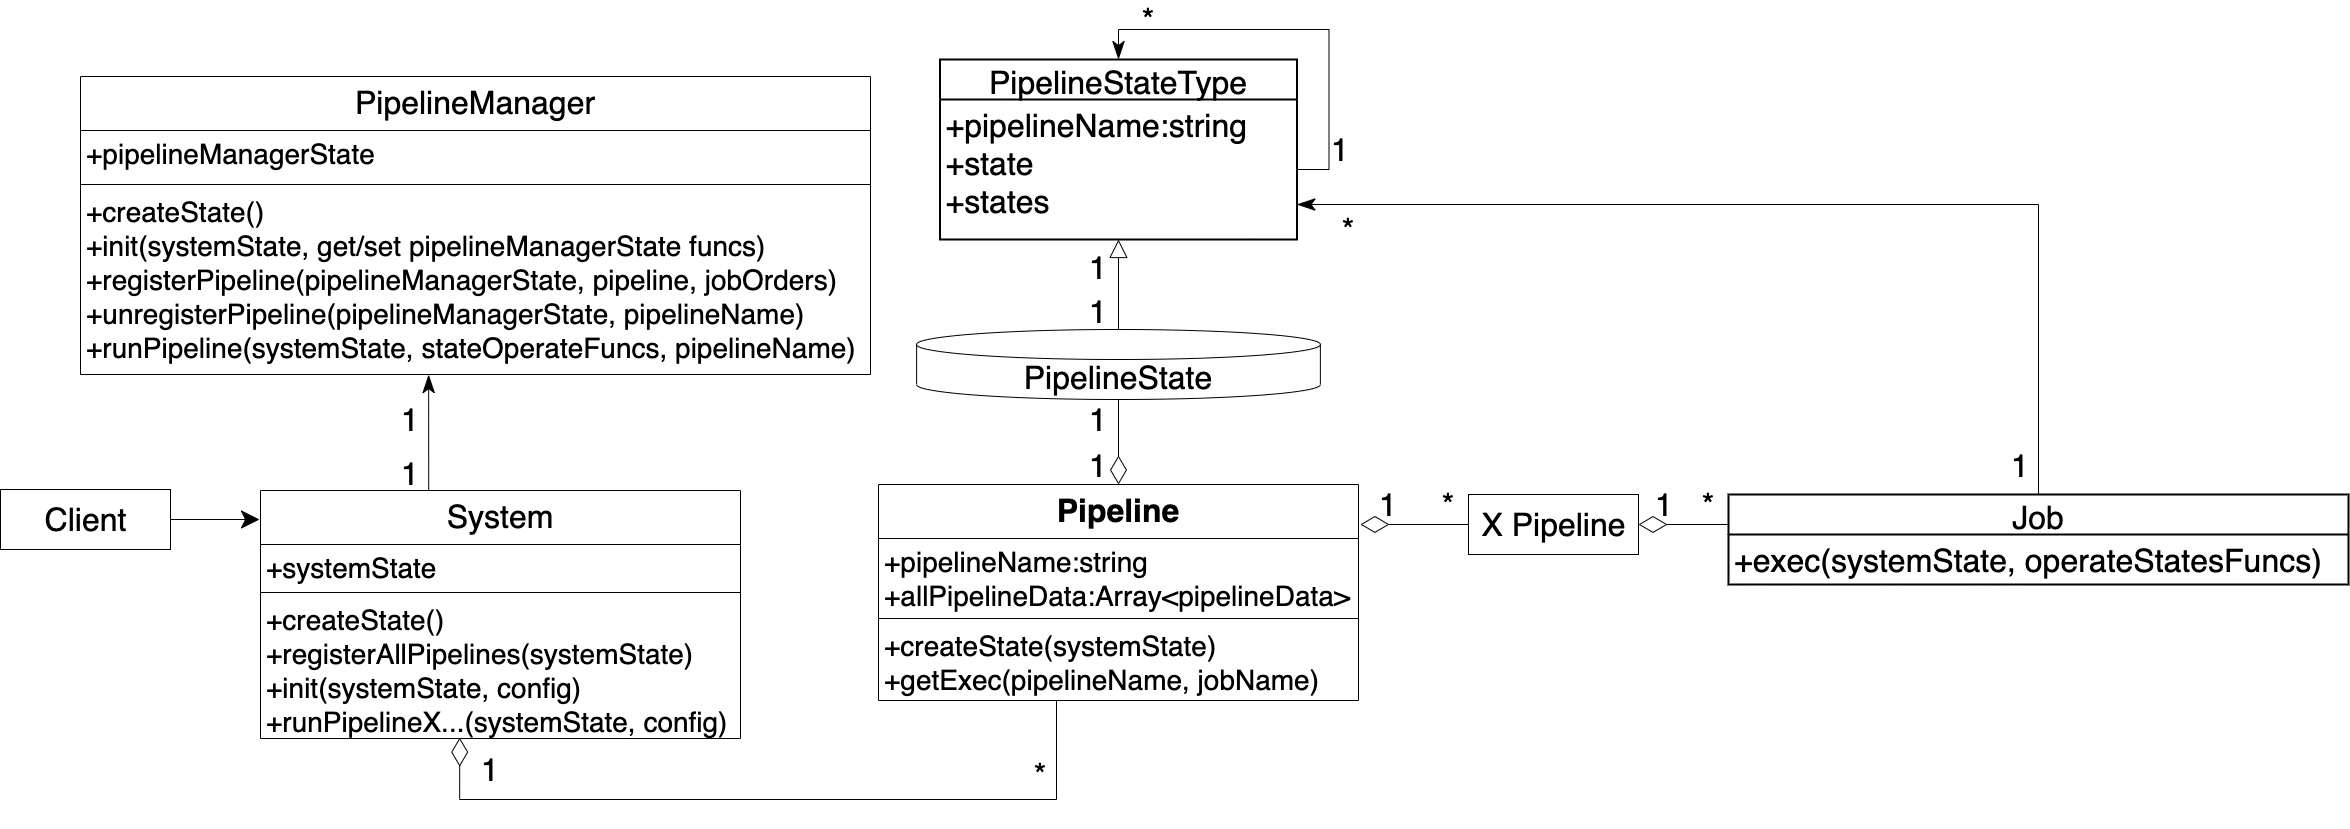

The diagram above was exported from draw.io. Its source (the exported page's mxGraphModel, read from the mxfile embedded in the PNG):
<mxGraphModel dx="2670" dy="2589" grid="1" gridSize="10" guides="1" tooltips="1" connect="1" arrows="1" fold="1" page="1" pageScale="1" pageWidth="827" pageHeight="1169" math="0" shadow="0">
  <root>
    <mxCell id="0" />
    <mxCell id="1" parent="0" />
    <mxCell id="YkpAB-vfGUYQzHHeFM_L-6" style="edgeStyle=orthogonalEdgeStyle;rounded=0;orthogonalLoop=1;jettySize=auto;html=1;endArrow=none;endFill=0;startSize=26;endSize=26;startArrow=diamondThin;startFill=0;exitX=1.004;exitY=0.185;exitDx=0;exitDy=0;exitPerimeter=0;" parent="1" source="YkpAB-vfGUYQzHHeFM_L-51" edge="1">
      <mxGeometry relative="1" as="geometry">
        <mxPoint x="1138" y="195" as="sourcePoint" />
        <mxPoint x="1258" y="195" as="targetPoint" />
      </mxGeometry>
    </mxCell>
    <mxCell id="YkpAB-vfGUYQzHHeFM_L-75" style="edgeStyle=orthogonalEdgeStyle;rounded=0;orthogonalLoop=1;jettySize=auto;html=1;entryX=1;entryY=0.75;entryDx=0;entryDy=0;fontSize=28;endArrow=classicThin;endFill=1;startSize=16;endSize=16;exitX=0.5;exitY=0;exitDx=0;exitDy=0;" parent="1" source="YkpAB-vfGUYQzHHeFM_L-9" target="YkpAB-vfGUYQzHHeFM_L-72" edge="1">
      <mxGeometry relative="1" as="geometry" />
    </mxCell>
    <mxCell id="YkpAB-vfGUYQzHHeFM_L-9" value="Job" style="swimlane;childLayout=stackLayout;horizontal=1;startSize=40;horizontalStack=0;rounded=0;fontSize=32;fontStyle=0;strokeWidth=2;resizeParent=0;resizeLast=1;shadow=0;dashed=0;align=center;" parent="1" vertex="1">
      <mxGeometry x="1518" y="165" width="620" height="90" as="geometry" />
    </mxCell>
    <mxCell id="YkpAB-vfGUYQzHHeFM_L-10" value="+exec(systemState, operateStatesFuncs)" style="align=left;strokeColor=none;fillColor=none;spacingLeft=4;fontSize=32;verticalAlign=top;resizable=0;rotatable=0;part=1;" parent="YkpAB-vfGUYQzHHeFM_L-9" vertex="1">
      <mxGeometry y="40" width="620" height="50" as="geometry" />
    </mxCell>
    <mxCell id="YkpAB-vfGUYQzHHeFM_L-20" value="&lt;font style=&quot;font-size: 32px&quot;&gt;1&lt;/font&gt;" style="text;html=1;strokeColor=none;fillColor=none;align=center;verticalAlign=middle;whiteSpace=wrap;rounded=0;" parent="1" vertex="1">
      <mxGeometry x="1157.9999999999995" y="165" width="40" height="20" as="geometry" />
    </mxCell>
    <mxCell id="YkpAB-vfGUYQzHHeFM_L-21" value="&lt;font style=&quot;font-size: 32px&quot;&gt;*&lt;/font&gt;" style="text;html=1;strokeColor=none;fillColor=none;align=center;verticalAlign=middle;whiteSpace=wrap;rounded=0;" parent="1" vertex="1">
      <mxGeometry x="1217.9999999999995" y="165" width="40" height="20" as="geometry" />
    </mxCell>
    <mxCell id="qTLOZulCFX05dbEinUKC-3" style="edgeStyle=orthogonalEdgeStyle;rounded=0;orthogonalLoop=1;jettySize=auto;html=1;startArrow=diamondThin;startFill=0;endArrow=none;endFill=0;endSize=26;startSize=26;" parent="1" source="YkpAB-vfGUYQzHHeFM_L-51" edge="1">
      <mxGeometry relative="1" as="geometry">
        <mxPoint x="908" y="70" as="targetPoint" />
      </mxGeometry>
    </mxCell>
    <mxCell id="YkpAB-vfGUYQzHHeFM_L-51" value="Pipeline" style="swimlane;fontStyle=1;align=center;verticalAlign=top;childLayout=stackLayout;horizontal=1;startSize=54;horizontalStack=0;resizeParent=1;resizeParentMax=0;resizeLast=0;collapsible=1;marginBottom=0;fontSize=32;" parent="1" vertex="1">
      <mxGeometry x="668" y="155" width="480" height="216" as="geometry" />
    </mxCell>
    <mxCell id="YkpAB-vfGUYQzHHeFM_L-52" value="+pipelineName:string&#10;+allPipelineData:Array&lt;pipelineData&gt;" style="text;strokeColor=none;fillColor=none;align=left;verticalAlign=top;spacingLeft=4;spacingRight=4;overflow=hidden;rotatable=0;points=[[0,0.5],[1,0.5]];portConstraint=eastwest;fontSize=28;" parent="YkpAB-vfGUYQzHHeFM_L-51" vertex="1">
      <mxGeometry y="54" width="480" height="76" as="geometry" />
    </mxCell>
    <mxCell id="YkpAB-vfGUYQzHHeFM_L-53" value="" style="line;strokeWidth=1;fillColor=none;align=left;verticalAlign=middle;spacingTop=-1;spacingLeft=3;spacingRight=3;rotatable=0;labelPosition=right;points=[];portConstraint=eastwest;" parent="YkpAB-vfGUYQzHHeFM_L-51" vertex="1">
      <mxGeometry y="130" width="480" height="8" as="geometry" />
    </mxCell>
    <mxCell id="YkpAB-vfGUYQzHHeFM_L-54" value="+createState(systemState)&#10;+getExec(pipelineName, jobName)" style="text;strokeColor=none;fillColor=none;align=left;verticalAlign=top;spacingLeft=4;spacingRight=4;overflow=hidden;rotatable=0;points=[[0,0.5],[1,0.5]];portConstraint=eastwest;fontSize=28;" parent="YkpAB-vfGUYQzHHeFM_L-51" vertex="1">
      <mxGeometry y="138" width="480" height="78" as="geometry" />
    </mxCell>
    <mxCell id="YkpAB-vfGUYQzHHeFM_L-85" style="edgeStyle=orthogonalEdgeStyle;rounded=0;orthogonalLoop=1;jettySize=auto;html=1;entryX=0.514;entryY=1.001;entryDx=0;entryDy=0;fontSize=28;endArrow=classicThin;endFill=1;startSize=16;endSize=16;exitX=0.33;exitY=0.003;exitDx=0;exitDy=0;exitPerimeter=0;entryPerimeter=0;" parent="1" edge="1">
      <mxGeometry relative="1" as="geometry">
        <mxPoint x="218.19999999999982" y="165.61499999999978" as="sourcePoint" />
        <Array as="points" />
        <mxPoint x="218.17000000000007" y="45.17500000000018" as="targetPoint" />
      </mxGeometry>
    </mxCell>
    <mxCell id="YkpAB-vfGUYQzHHeFM_L-64" style="edgeStyle=orthogonalEdgeStyle;rounded=0;orthogonalLoop=1;jettySize=auto;html=1;fontSize=28;endArrow=classic;endFill=1;startSize=16;endSize=16;" parent="1" source="YkpAB-vfGUYQzHHeFM_L-63" edge="1">
      <mxGeometry relative="1" as="geometry">
        <mxPoint x="49" y="190" as="targetPoint" />
      </mxGeometry>
    </mxCell>
    <mxCell id="YkpAB-vfGUYQzHHeFM_L-63" value="Client" style="html=1;fontSize=32;" parent="1" vertex="1">
      <mxGeometry x="-210" y="160.00000000000023" width="170" height="60" as="geometry" />
    </mxCell>
    <mxCell id="YkpAB-vfGUYQzHHeFM_L-66" value="&lt;font style=&quot;font-size: 32px&quot;&gt;1&lt;/font&gt;" style="text;html=1;strokeColor=none;fillColor=none;align=center;verticalAlign=middle;whiteSpace=wrap;rounded=0;fontSize=28;" parent="1" vertex="1">
      <mxGeometry x="179.99999999999955" y="134" width="40" height="20" as="geometry" />
    </mxCell>
    <mxCell id="YkpAB-vfGUYQzHHeFM_L-67" value="&lt;span style=&quot;font-size: 32px&quot;&gt;1&lt;/span&gt;" style="text;html=1;strokeColor=none;fillColor=none;align=center;verticalAlign=middle;whiteSpace=wrap;rounded=0;fontSize=28;" parent="1" vertex="1">
      <mxGeometry x="179.99999999999955" y="80" width="40" height="20" as="geometry" />
    </mxCell>
    <mxCell id="YkpAB-vfGUYQzHHeFM_L-71" value="PipelineStateType" style="swimlane;childLayout=stackLayout;horizontal=1;startSize=40;horizontalStack=0;rounded=0;fontSize=32;fontStyle=0;strokeWidth=2;resizeParent=0;resizeLast=1;shadow=0;dashed=0;align=center;" parent="1" vertex="1">
      <mxGeometry x="729.5" y="-270" width="357" height="180" as="geometry" />
    </mxCell>
    <mxCell id="YkpAB-vfGUYQzHHeFM_L-74" style="edgeStyle=orthogonalEdgeStyle;rounded=0;orthogonalLoop=1;jettySize=auto;html=1;entryX=0.5;entryY=0;entryDx=0;entryDy=0;fontSize=28;endArrow=classicThin;endFill=1;startSize=16;endSize=16;exitX=1;exitY=0.5;exitDx=0;exitDy=0;" parent="YkpAB-vfGUYQzHHeFM_L-71" source="YkpAB-vfGUYQzHHeFM_L-72" target="YkpAB-vfGUYQzHHeFM_L-71" edge="1">
      <mxGeometry relative="1" as="geometry">
        <Array as="points">
          <mxPoint x="389" y="110" />
          <mxPoint x="389" y="-30" />
          <mxPoint x="179" y="-30" />
        </Array>
      </mxGeometry>
    </mxCell>
    <mxCell id="YkpAB-vfGUYQzHHeFM_L-72" value="+pipelineName:string&#10;+state&#10;+states" style="align=left;strokeColor=none;fillColor=none;spacingLeft=4;fontSize=32;verticalAlign=top;resizable=0;rotatable=0;part=1;" parent="YkpAB-vfGUYQzHHeFM_L-71" vertex="1">
      <mxGeometry y="40" width="357" height="140" as="geometry" />
    </mxCell>
    <mxCell id="YkpAB-vfGUYQzHHeFM_L-76" style="edgeStyle=orthogonalEdgeStyle;rounded=0;orthogonalLoop=1;jettySize=auto;html=1;entryX=0.505;entryY=1;entryDx=0;entryDy=0;entryPerimeter=0;fontSize=28;endArrow=none;endFill=0;startSize=26;endSize=26;startArrow=diamondThin;startFill=0;exitX=0.415;exitY=0.994;exitDx=0;exitDy=0;exitPerimeter=0;" parent="1" source="9vR51V_7EJuBaf_rRZxl-8" target="YkpAB-vfGUYQzHHeFM_L-54" edge="1">
      <mxGeometry relative="1" as="geometry">
        <Array as="points">
          <mxPoint x="249" y="470" />
          <mxPoint x="846" y="470" />
          <mxPoint x="846" y="371" />
        </Array>
        <mxPoint x="250" y="410" as="sourcePoint" />
      </mxGeometry>
    </mxCell>
    <mxCell id="YkpAB-vfGUYQzHHeFM_L-77" value="&lt;font style=&quot;font-size: 32px&quot;&gt;*&lt;/font&gt;" style="text;html=1;strokeColor=none;fillColor=none;align=center;verticalAlign=middle;whiteSpace=wrap;rounded=0;fontSize=28;" parent="1" vertex="1">
      <mxGeometry x="810" y="440" width="40" height="10" as="geometry" />
    </mxCell>
    <mxCell id="YkpAB-vfGUYQzHHeFM_L-78" value="&lt;font style=&quot;font-size: 32px&quot;&gt;1&lt;/font&gt;" style="text;html=1;strokeColor=none;fillColor=none;align=center;verticalAlign=middle;whiteSpace=wrap;rounded=0;fontSize=28;" parent="1" vertex="1">
      <mxGeometry x="259.99999999999955" y="430" width="40" height="20" as="geometry" />
    </mxCell>
    <mxCell id="YkpAB-vfGUYQzHHeFM_L-79" value="&lt;font style=&quot;font-size: 32px&quot;&gt;1&lt;/font&gt;" style="text;html=1;strokeColor=none;fillColor=none;align=center;verticalAlign=middle;whiteSpace=wrap;rounded=0;fontSize=28;" parent="1" vertex="1">
      <mxGeometry x="1109.9999999999995" y="-190" width="40" height="20" as="geometry" />
    </mxCell>
    <mxCell id="YkpAB-vfGUYQzHHeFM_L-80" value="&lt;font style=&quot;font-size: 32px&quot;&gt;*&lt;/font&gt;" style="text;html=1;strokeColor=none;fillColor=none;align=center;verticalAlign=middle;whiteSpace=wrap;rounded=0;fontSize=28;" parent="1" vertex="1">
      <mxGeometry x="917.9999999999995" y="-320" width="40" height="20" as="geometry" />
    </mxCell>
    <mxCell id="YkpAB-vfGUYQzHHeFM_L-81" value="&lt;font style=&quot;font-size: 32px&quot;&gt;1&lt;/font&gt;" style="text;html=1;strokeColor=none;fillColor=none;align=center;verticalAlign=middle;whiteSpace=wrap;rounded=0;fontSize=28;" parent="1" vertex="1">
      <mxGeometry x="1789.9999999999995" y="126" width="40" height="20" as="geometry" />
    </mxCell>
    <mxCell id="YkpAB-vfGUYQzHHeFM_L-82" value="&lt;font style=&quot;font-size: 32px&quot;&gt;*&lt;/font&gt;" style="text;html=1;strokeColor=none;fillColor=none;align=center;verticalAlign=middle;whiteSpace=wrap;rounded=0;fontSize=28;" parent="1" vertex="1">
      <mxGeometry x="1117.9999999999995" y="-110" width="40" height="20" as="geometry" />
    </mxCell>
    <mxCell id="YkpAB-vfGUYQzHHeFM_L-83" value="&lt;font style=&quot;font-size: 32px&quot;&gt;1&lt;/font&gt;" style="text;html=1;strokeColor=none;fillColor=none;align=center;verticalAlign=middle;whiteSpace=wrap;rounded=0;fontSize=28;" parent="1" vertex="1">
      <mxGeometry x="867.9999999999995" y="126" width="40" height="20" as="geometry" />
    </mxCell>
    <mxCell id="YkpAB-vfGUYQzHHeFM_L-84" value="&lt;font style=&quot;font-size: 32px&quot;&gt;1&lt;/font&gt;" style="text;html=1;strokeColor=none;fillColor=none;align=center;verticalAlign=middle;whiteSpace=wrap;rounded=0;fontSize=28;" parent="1" vertex="1">
      <mxGeometry x="867.9999999999995" y="80" width="40" height="20" as="geometry" />
    </mxCell>
    <mxCell id="qTLOZulCFX05dbEinUKC-4" style="edgeStyle=orthogonalEdgeStyle;rounded=0;orthogonalLoop=1;jettySize=auto;html=1;endArrow=block;endFill=0;endSize=16;startSize=16;exitX=0.5;exitY=0;exitDx=0;exitDy=0;exitPerimeter=0;" parent="1" source="v8dwpk9ilFLIW0wnVLCH-1" target="YkpAB-vfGUYQzHHeFM_L-72" edge="1">
      <mxGeometry relative="1" as="geometry">
        <mxPoint x="908" y="10" as="sourcePoint" />
      </mxGeometry>
    </mxCell>
    <mxCell id="qTLOZulCFX05dbEinUKC-5" value="&lt;font style=&quot;font-size: 32px&quot;&gt;1&lt;/font&gt;" style="text;html=1;strokeColor=none;fillColor=none;align=center;verticalAlign=middle;whiteSpace=wrap;rounded=0;fontSize=28;" parent="1" vertex="1">
      <mxGeometry x="867.9999999999995" y="-28" width="40" height="20" as="geometry" />
    </mxCell>
    <mxCell id="qTLOZulCFX05dbEinUKC-6" value="&lt;font style=&quot;font-size: 32px&quot;&gt;1&lt;/font&gt;" style="text;html=1;strokeColor=none;fillColor=none;align=center;verticalAlign=middle;whiteSpace=wrap;rounded=0;fontSize=28;" parent="1" vertex="1">
      <mxGeometry x="867.9999999999995" y="-72.5" width="40" height="20" as="geometry" />
    </mxCell>
    <mxCell id="v8dwpk9ilFLIW0wnVLCH-1" value="&lt;span style=&quot;font-size: 32px&quot;&gt;PipelineState&lt;/span&gt;" style="shape=cylinder3;whiteSpace=wrap;html=1;boundedLbl=1;backgroundOutline=1;size=15;" parent="1" vertex="1">
      <mxGeometry x="706.12" width="403.75" height="70" as="geometry" />
    </mxCell>
    <mxCell id="v8dwpk9ilFLIW0wnVLCH-4" style="edgeStyle=orthogonalEdgeStyle;rounded=0;orthogonalLoop=1;jettySize=auto;html=1;endArrow=none;endFill=0;startArrow=diamondThin;startFill=0;endSize=26;startSize=26;" parent="1" source="v8dwpk9ilFLIW0wnVLCH-3" edge="1">
      <mxGeometry relative="1" as="geometry">
        <mxPoint x="1518" y="195" as="targetPoint" />
        <Array as="points">
          <mxPoint x="1518" y="195" />
        </Array>
      </mxGeometry>
    </mxCell>
    <mxCell id="v8dwpk9ilFLIW0wnVLCH-3" value="X Pipeline" style="html=1;fontSize=32;" parent="1" vertex="1">
      <mxGeometry x="1258" y="165.00000000000023" width="170" height="60" as="geometry" />
    </mxCell>
    <mxCell id="v8dwpk9ilFLIW0wnVLCH-5" value="&lt;font style=&quot;font-size: 32px&quot;&gt;1&lt;/font&gt;" style="text;html=1;strokeColor=none;fillColor=none;align=center;verticalAlign=middle;whiteSpace=wrap;rounded=0;" parent="1" vertex="1">
      <mxGeometry x="1433.9999999999995" y="165" width="40" height="20" as="geometry" />
    </mxCell>
    <mxCell id="v8dwpk9ilFLIW0wnVLCH-6" value="&lt;font style=&quot;font-size: 32px&quot;&gt;*&lt;/font&gt;" style="text;html=1;strokeColor=none;fillColor=none;align=center;verticalAlign=middle;whiteSpace=wrap;rounded=0;" parent="1" vertex="1">
      <mxGeometry x="1477.9999999999995" y="165" width="40" height="20" as="geometry" />
    </mxCell>
    <mxCell id="9vR51V_7EJuBaf_rRZxl-1" value="PipelineManager" style="swimlane;fontStyle=0;align=center;verticalAlign=top;childLayout=stackLayout;horizontal=1;startSize=54;horizontalStack=0;resizeParent=1;resizeParentMax=0;resizeLast=0;collapsible=1;marginBottom=0;fontSize=32;" parent="1" vertex="1">
      <mxGeometry x="-130" y="-253" width="790" height="298" as="geometry" />
    </mxCell>
    <mxCell id="9vR51V_7EJuBaf_rRZxl-2" value="+pipelineManagerState" style="text;strokeColor=none;fillColor=none;align=left;verticalAlign=top;spacingLeft=4;spacingRight=4;overflow=hidden;rotatable=0;points=[[0,0.5],[1,0.5]];portConstraint=eastwest;fontSize=28;" parent="9vR51V_7EJuBaf_rRZxl-1" vertex="1">
      <mxGeometry y="54" width="790" height="50" as="geometry" />
    </mxCell>
    <mxCell id="9vR51V_7EJuBaf_rRZxl-3" value="" style="line;strokeWidth=1;fillColor=none;align=left;verticalAlign=middle;spacingTop=-1;spacingLeft=3;spacingRight=3;rotatable=0;labelPosition=right;points=[];portConstraint=eastwest;" parent="9vR51V_7EJuBaf_rRZxl-1" vertex="1">
      <mxGeometry y="104" width="790" height="8" as="geometry" />
    </mxCell>
    <mxCell id="9vR51V_7EJuBaf_rRZxl-4" value="+createState()&#10;+init(systemState, get/set pipelineManagerState funcs)&#10;+registerPipeline(pipelineManagerState, pipeline, jobOrders)&#10;+unregisterPipeline(pipelineManagerState, pipelineName)&#10;+runPipeline(systemState, stateOperateFuncs, pipelineName)" style="text;strokeColor=none;fillColor=none;align=left;verticalAlign=top;spacingLeft=4;spacingRight=4;overflow=hidden;rotatable=0;points=[[0,0.5],[1,0.5]];portConstraint=eastwest;fontSize=28;" parent="9vR51V_7EJuBaf_rRZxl-1" vertex="1">
      <mxGeometry y="112" width="790" height="186" as="geometry" />
    </mxCell>
    <mxCell id="9vR51V_7EJuBaf_rRZxl-5" value="System" style="swimlane;fontStyle=0;align=center;verticalAlign=top;childLayout=stackLayout;horizontal=1;startSize=54;horizontalStack=0;resizeParent=1;resizeParentMax=0;resizeLast=0;collapsible=1;marginBottom=0;fontSize=32;" parent="1" vertex="1">
      <mxGeometry x="50" y="161" width="480" height="248" as="geometry" />
    </mxCell>
    <mxCell id="9vR51V_7EJuBaf_rRZxl-6" value="+systemState" style="text;strokeColor=none;fillColor=none;align=left;verticalAlign=top;spacingLeft=4;spacingRight=4;overflow=hidden;rotatable=0;points=[[0,0.5],[1,0.5]];portConstraint=eastwest;fontSize=28;" parent="9vR51V_7EJuBaf_rRZxl-5" vertex="1">
      <mxGeometry y="54" width="480" height="44" as="geometry" />
    </mxCell>
    <mxCell id="9vR51V_7EJuBaf_rRZxl-7" value="" style="line;strokeWidth=1;fillColor=none;align=left;verticalAlign=middle;spacingTop=-1;spacingLeft=3;spacingRight=3;rotatable=0;labelPosition=right;points=[];portConstraint=eastwest;" parent="9vR51V_7EJuBaf_rRZxl-5" vertex="1">
      <mxGeometry y="98" width="480" height="8" as="geometry" />
    </mxCell>
    <mxCell id="9vR51V_7EJuBaf_rRZxl-8" value="+createState()&#10;+registerAllPipelines(systemState)&#10;+init(systemState, config)&#10;+runPipelineX...(systemState, config)" style="text;strokeColor=none;fillColor=none;align=left;verticalAlign=top;spacingLeft=4;spacingRight=4;overflow=hidden;rotatable=0;points=[[0,0.5],[1,0.5]];portConstraint=eastwest;fontSize=28;" parent="9vR51V_7EJuBaf_rRZxl-5" vertex="1">
      <mxGeometry y="106" width="480" height="142" as="geometry" />
    </mxCell>
  </root>
</mxGraphModel>